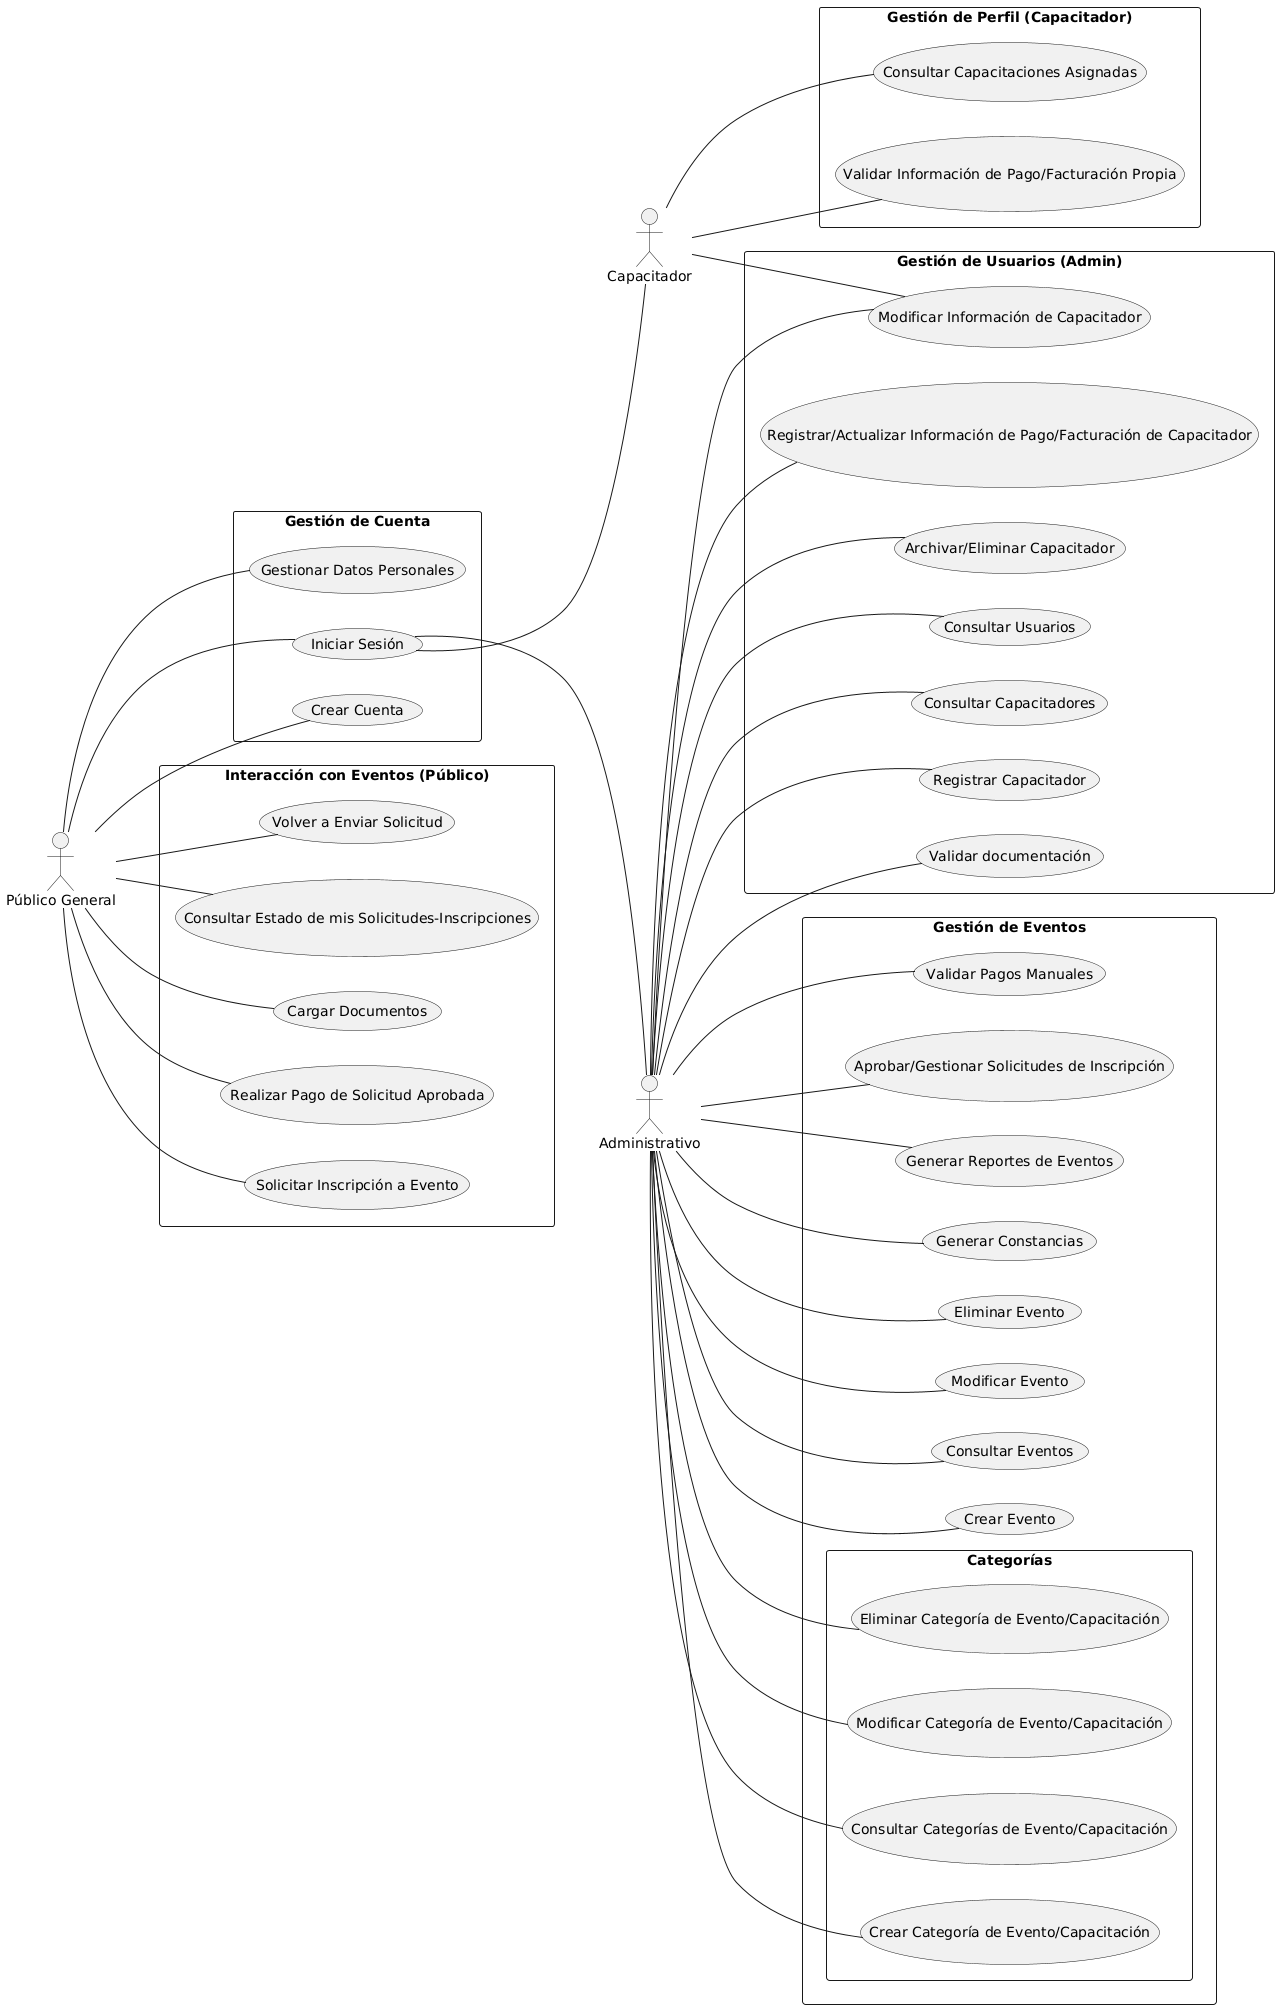

The diagram above was rendered by PlantUML. Its source (embedded in the PNG):
@startuml
left to right direction
actor "Público General" as publico
actor "Capacitador" as capacitador
actor "Administrativo" as admin

rectangle "Gestión de Cuenta" {
  publico -- (Crear Cuenta)
  (Iniciar Sesión) -- publico
  (Iniciar Sesión) -- capacitador
  (Iniciar Sesión) -- admin
  publico -- (Gestionar Datos Personales)
}

rectangle "Gestión de Eventos" {
  admin -- (Crear Evento)
  admin -- (Consultar Eventos)
  admin -- (Modificar Evento)
  admin -- (Eliminar Evento)
  admin -- (Generar Constancias)
  admin -- (Generar Reportes de Eventos)
  admin -- (Aprobar/Gestionar Solicitudes de Inscripción)
  admin -- (Validar Pagos Manuales)
  
  rectangle "Categorías" {
    admin -- (Crear Categoría de Evento/Capacitación)
    admin -- (Consultar Categorías de Evento/Capacitación)
    admin -- (Modificar Categoría de Evento/Capacitación)
    admin -- (Eliminar Categoría de Evento/Capacitación)
  }
}

rectangle "Interacción con Eventos (Público)" {
  publico -- (Solicitar Inscripción a Evento)
  publico -- (Realizar Pago de Solicitud Aprobada)
  publico -- (Cargar Documentos)
  publico -- (Consultar Estado de mis Solicitudes-Inscripciones)
  publico -- (Volver a Enviar Solicitud)
}

rectangle "Gestión de Usuarios (Admin)" {
  admin -- (Consultar Usuarios)
  admin -- (Validar documentación)
  admin -- (Registrar Capacitador)
  admin -- (Consultar Capacitadores)
  admin -- (Modificar Información de Capacitador)
  admin -- (Archivar/Eliminar Capacitador)
  admin -- (Registrar/Actualizar Información de Pago/Facturación de Capacitador)
}

rectangle "Gestión de Perfil (Capacitador)" {
  capacitador -- (Modificar Información de Capacitador)
  capacitador -- (Validar Información de Pago/Facturación Propia)
  capacitador -- (Consultar Capacitaciones Asignadas)
}
@enduml